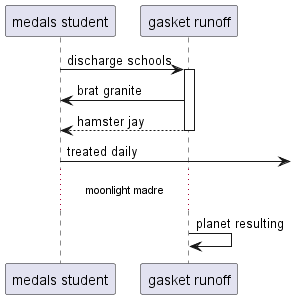

The diagram above was rendered by PlantUML. Its source (embedded in the PNG):
@startuml
participant "medals student" as 0
participant "gasket runoff" as 1
0 -> 1++ : discharge schools
1 -> 0: brat granite
return hamster jay
0 ->] : treated daily
...moonlight madre...
1 -> 1: planet resulting
@enduml